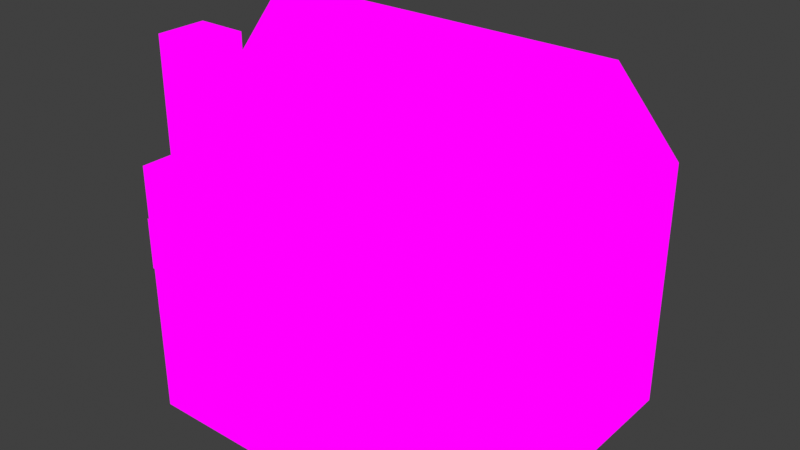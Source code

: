 # Source: house4.blend  (saved by Blender 3.6.13; exported with 4.5.12 LTS)
import bpy
from mathutils import Matrix  # noqa: F401  (used for matrix-valued properties, if any)

bpy.ops.wm.read_factory_settings(use_empty=True)
scene = bpy.context.scene
scene.name = 'Scene'

# ---- collections
col_collection = bpy.data.collections.new('Collection'); scene.collection.children.link(col_collection)

# ---- images (referenced by path relative to the original .blend; pixels are not part of the script)
import os
ASSET_DIR = os.environ.get("B2B_ASSET_DIR", "")  # directory of the original .blend (textures are referenced by path, not embedded)
HERE = os.path.dirname(os.path.abspath(__file__))  # packed textures are extracted next to this script under _unpacked/

def load_image(name, relpath, width, height, colorspace="sRGB"):
    """Load a texture the original file referenced (path relative to the .blend, or extracted next to this script)."""
    p = next((c for c in (os.path.join(HERE, relpath), os.path.join(ASSET_DIR, relpath)) if relpath and os.path.exists(c)), "")
    if p:
        img = bpy.data.images.load(p, check_existing=True)
        img.name = name
    else:  # same state as the original file: an image datablock whose file is absent (Cycles renders it pink)
        img = bpy.data.images.new(name, width, height)
        img.source = "FILE"
        img.filepath = "//" + (relpath or name)
    img.colorspace_settings.name = colorspace
    return img
img_z_forest5_png_001 = load_image('z_forest5.png.001', 'z_forest5.png', 1024, 1024, 'sRGB')

# ---- materials (node trees are filled in below, after node groups)
mat_z_forest5 = bpy.data.materials.new('z_forest5')
mat_z_forest5.alpha_threshold = 0.0
mat_z_forest5.use_transparent_shadow = False
mat_z_forest5.diffuse_color = (1.0, 1.0, 1.0, 1.0)
mat_z_forest5.line_color = (0.0, 0.0, 0.0, 1.0)

# ---- material node trees
mat_z_forest5.use_nodes = True; mat_z_forest5.node_tree.nodes.clear()
_N = mat_z_forest5.node_tree.nodes; _L = mat_z_forest5.node_tree.links
n0 = _N.new('ShaderNodeOutputMaterial'); n0.name = 'Material Output'; n0.location = (400, 0)
n1 = _N.new('ShaderNodeLightPath'); n1.name = 'Light Path'; n1.location = (0, 250)
n2 = _N.new('ShaderNodeBsdfTransparent'); n2.name = 'Transparent BSDF'; n2.location = (-200, -100)
n3 = _N.new('ShaderNodeEmission'); n3.name = 'Emission'; n3.location = (-200, -200)
n4 = _N.new('ShaderNodeMixShader'); n4.name = 'Mix Shader'; n4.location = (200, 0)
n5 = _N.new('ShaderNodeMixShader'); n5.name = 'Mix Shader.001'; n5.location = (0, -100)
n6 = _N.new('ShaderNodeTexImage'); n6.name = 'Image Texture'; n6.location = (-500, 100)
n6.image = img_z_forest5_png_001
n6.interpolation = 'Closest'
_L.new(n6.outputs[0], n3.inputs[0])
_L.new(n6.outputs[1], n5.inputs[0])
_L.new(n2.outputs[0], n5.inputs[1])
_L.new(n2.outputs[0], n4.inputs[1])
_L.new(n3.outputs[0], n5.inputs[2])
_L.new(n5.outputs[0], n4.inputs[2])
_L.new(n1.outputs[0], n4.inputs[0])
_L.new(n4.outputs[0], n0.inputs[0])
n0.is_active_output = True

# ---- world
world_world = bpy.data.worlds.new('World'); scene.world = world_world
world_world.use_nodes = True; world_world.node_tree.nodes.clear()
_N = world_world.node_tree.nodes; _L = world_world.node_tree.links
n0 = _N.new('ShaderNodeOutputWorld'); n0.name = 'World Output'; n0.location = (300, 300)
n1 = _N.new('ShaderNodeBackground'); n1.name = 'Background'; n1.location = (10, 300)
n1.inputs[0].default_value = (0.05088, 0.05088, 0.05088, 1.0)
_L.new(n1.outputs[0], n0.inputs[0])
n0.is_active_output = True
world_world.color = (0.05088, 0.05088, 0.05088)
world_world.use_sun_shadow = False
world_world.sun_shadow_jitter_overblur = 0.0

# ---- meshes
me_cube_011 = bpy.data.meshes.new('Cube.011')
me_cube_011.from_pydata([(-3.0, 0.0, 0.0), (4.0, -1.0, 0.0), (2.0, -2.0, 1.0), (1.0, -3.0, 1.0), (-3.0, -2.0, 1.0), (3.0, -2.0, 1.0), (1.0, 3.0, 2.0), (4.0, -2.0, 0.0), (-3.0, 0.0, -1.0), (2.0, -2.0, 2.0), (0.0, 3.0, 1.0), (1.0, 3.0, 3.0), (-3.0, 3.0, 3.0), (-3.0, 3.0, 1.0), (-3.0, 1.0, 2.0), (-3.0, 0.0, 2.0), (-3.0, 0.0, 1.0), (-3.0, -1.0, 2.0), (-3.0, -3.0, 0.0), (0.0, -3.0, 2.0), (-1.0, -3.001, 2.0), (-3.0, -2.0, -1.0), (1.0, -3.0, 0.0), (-3.0, 2.0, 0.0), (-2.0, -3.002, 0.0), (-3.0, -3.0, 2.0), (-1.0, -1.0, 5.0), (2.0, -2.0, 0.0), (4.0, 3.0, 1.0), (2.0, 3.0, -1.0), (1.0, -2.0, 0.0), (-2.0, 3.0, 2.0), (4.0, -1.0, 2.0), (4.0, -1.0, 1.0), (1.0, -2.0, 4.0), (4.0, 1.0, 1.0), (-2.0, 3.0, 0.0), (4.0, 2.0, 0.0), (1.0, 3.0, 1.0), (-3.0, -1.0, 5.0), (-3.0, -3.0, 3.0), (-1.0, -3.0, 0.0), (-3.0, -1.0, -1.0), (0.0, -3.0, 3.0), (4.0, 3.0, 2.0), (4.0, 0.0, 6.0), (0.0, -3.0, 4.0), (0.0, -3.0, 1.0), (3.0, -2.0, 2.0), (1.0, -3.0, 3.0), (-1.0, -3.0, 3.0), (-2.0, 3.0, 3.0), (-2.0, -3.0, 3.0), (-2.0, -3.001, 2.0), (1.0, -1.0, 5.0), (-1.0, -2.0, 4.0), (4.0, 2.0, 1.0), (-3.0, -3.0, 1.0), (3.0, -2.0, 4.0), (4.0, -2.0, 1.0), (2.0, -2.0, 4.0), (-2.0, 3.0, 1.0), (4.0, 0.0, 1.0), (2.0, -2.0, 3.0), (4.0, -1.0, 5.0), (3.0, -2.0, 3.0), (1.0, -2.0, 1.0), (1.0, -2.0, 3.0), (4.0, -1.0, 3.0), (1.0, -2.0, 2.0), (4.0, -2.0, 4.0), (4.0, 0.0, 3.0), (-3.0, 2.0, 2.0), (4.0, -2.0, 3.0), (4.0, -2.0, 2.0), (4.0, 0.0, 2.0), (4.0, 2.0, 5.0), (1.0, -3.0, 2.0), (4.0, 2.0, 3.0), (4.0, 2.0, 2.0), (4.0, 1.0, 2.0), (4.0, 1.0, 3.0), (-3.0, -2.0, 2.0), (-1.0, 3.0, 3.0), (-1.0, 3.0, 2.0), (3.0, 3.0, 3.0), (0.0, 3.0, 4.0), (-3.0, 3.0, 2.0), (2.0, 3.0, 3.0), (-1.0, 3.0, 1.0), (3.0, 3.0, 4.0), (3.0, 3.0, 2.0), (2.0, 3.0, 2.0), (4.0, 3.0, 3.0), (0.0, 3.0, 2.0), (0.0, 3.0, 3.0), (2.0, 3.0, 1.0), (3.0, 3.0, 1.0), (-3.0, 1.0, 3.0), (-3.0, 2.0, 3.0), (-3.0, -2.0, 3.0), (-3.0, -1.0, 1.0), (-3.0, 1.0, 1.0), (-3.0, -1.0, 3.0), (-3.0, 2.0, 1.0), (-3.0, -1.0, 4.0), (-3.0, 3.0, 4.0), (-3.0, 1.0, 4.0), (-3.0, 0.0, 3.0), (-3.0, 0.0, 4.0), (-3.0, 2.0, 5.0), (-3.0, 2.0, 4.0), (-3.0, 0.0, 5.0), (-3.0, 1.0, 5.0), (4.0, 1.0, 6.0), (3.0, 0.5, 6.5), (1.0, -3.0, 4.0), (0.0, 0.0, 6.0), (4.0, 0.0, 4.0), (4.0, 2.0, 4.0), (4.0, -1.0, 4.0), (4.0, 0.0, 5.0), (0.0, -1.0, 5.0), (4.0, 1.0, 4.0), (4.0, 0.5, 6.5), (4.0, 1.0, 5.0), (-3.0, 0.5, 6.5), (-1.0, 0.0, 6.0), (-2.0, 0.0, 6.0), (-2.0, -1.0, 5.0), (0.0, -2.0, 4.0), (3.0, 2.0, 5.0), (2.0, 2.0, 5.0), (2.0, 3.0, 4.0), (0.0, 2.0, 5.0), (2.0, 1.0, 6.0), (0.0, 1.0, 6.0), (-1.0, 3.0, 4.0), (-2.0, 3.0, 4.0), (-1.0, -3.0, 4.0), (-2.0, 2.0, 5.0), (-1.0, 2.0, 5.0), (1.0, 3.0, 4.0), (1.0, 2.0, 5.0), (4.0, 3.0, 4.0), (3.0, 1.0, 6.0), (-2.0, -3.0, 4.0), (-3.0, -3.0, 4.0), (-2.0, -2.0, 4.0), (-3.0, -2.0, 4.0), (1.0, 0.0, 6.0), (1.0, 1.0, 6.0), (-3.0, 0.0, 6.0), (-2.0, 1.0, 6.0), (-3.0, 1.0, 6.0), (-1.0, 1.0, 6.0), (4.0, 0.5, 6.5), (1.0, 0.5, 6.5), (-3.0, 0.5, 6.5), (2.0, 0.5, 6.5), (0.0, 0.5, 6.5), (-1.0, 0.5, 6.5), (-2.0, 0.5, 6.5), (3.0, 3.0, 0.0), (4.0, 2.0, -1.0), (4.0, 1.0, 0.0), (1.0, -2.0, -1.0), (4.0, -1.0, -1.0), (-3.0, 3.0, -1.0), (-2.0, 3.0, -1.0), (1.0, -3.0, -1.0), (-1.0, 3.0, -1.0), (3.0, 3.0, -1.0), (3.0, -1.0, 5.0), (2.0, -1.0, 5.0), (2.0, 0.0, 6.0), (3.0, 0.0, 6.0), (-2.0, -3.0, 0.0), (-1.0, -3.002, 0.0), (1.0, -2.02, 0.0), (2.0, -2.02, 0.0), (1.0, -2.02, 1.0), (3.0, -2.02, 0.0), (3.0, -2.02, 1.0), (2.0, -2.02, 1.0), (1.0, -2.02, 2.0), (3.0, -2.02, 2.0), (2.0, -2.02, 2.0), (-3.0, -3.025, 2.0), (0.0, -3.025, 2.0), (-3.0, -3.025, 3.0), (-2.0, -3.025, 2.0), (-1.0, -3.025, 2.0), (-2.0, -3.025, 3.0), (0.0, -3.025, 3.0), (-1.0, -3.025, 3.0), (4.0, -2.0, -1.0), (-1.0, -3.0, -1.0), (-2.128, -3.001, 2.0), (-2.128, -3.001, 0.0), (-2.128, -3.001, 1.0), (-0.8726, -3.001, 0.0), (-0.8726, -3.001, 1.0), (-0.8726, -3.001, 2.0), (-1.0, -2.502, 1.0), (-1.0, -2.502, 2.0), (-2.0, -2.502, 0.0), (-1.0, -2.502, 0.0), (-2.0, -2.502, 2.0), (-2.128, -2.502, 1.0), (-2.0, -2.502, 1.0), (-2.128, -2.502, 0.0), (-0.8726, -2.502, 2.0), (-0.8726, -2.502, 1.0), (-2.128, -2.502, 2.0), (-0.8726, -2.502, 0.0), (-3.0, -3.0, -1.0), (0.0, -3.0, -1.0), (-3.0, 1.0, -1.0), (-2.0, -3.0, -1.0), (0.0, -3.0, 0.0), (-3.0, -2.0, 0.0), (-3.0, -1.0, 0.0), (-3.0, 2.0, -1.0), (-3.0, 1.0, 0.0), (4.0, 3.0, -1.0), (-3.0, 3.0, 0.0), (4.0, 3.0, 0.0), (0.0, 3.0, -1.0), (1.0, 3.0, -1.0), (2.0, 3.0, 0.0), (1.0, 3.0, 0.0), (0.0, 3.0, 0.0), (-1.0, 3.0, 0.0), (4.0, 1.0, -1.0), (4.0, 0.0, -1.0), (4.0, 0.0, 0.0), (3.0, -2.0, -1.0), (2.0, -2.0, -1.0), (3.0, -2.0, 0.0), (-2.0, -3.02, 2.0), (-1.0, -3.02, 2.0), (-2.0, -3.02, 3.0), (0.0, -3.02, 2.0), (0.0, -3.02, 3.0), (-1.0, -3.02, 3.0), (-2.0, -3.02, 4.0), (0.0, -3.02, 4.0), (-1.0, -3.02, 4.0), (-3.02, 1.0, 2.0), (-3.02, 0.0, 2.0), (-3.02, 1.0, 3.0), (-3.02, -1.0, 2.0), (-3.02, -1.0, 3.0), (-3.02, 0.0, 3.0), (-3.02, 1.0, 4.0), (-3.02, -1.0, 4.0), (-3.02, 0.0, 4.0)], [], [(202, 201, 220, 47), (199, 24, 206, 211), (24, 178, 207, 206), (220, 22, 3, 47), (221, 18, 57, 4), (222, 221, 4, 101), (0, 222, 101, 16), (224, 0, 16, 102), (23, 224, 102, 104), (226, 23, 104, 13), (36, 226, 13, 61), (233, 36, 61, 89), (232, 233, 89, 10), (231, 232, 10, 38), (22, 30, 66, 3), (37, 227, 28, 56), (7, 1, 33, 59), (1, 236, 62, 33), (236, 165, 35, 62), (165, 37, 56, 35), (239, 7, 59, 5), (27, 239, 5, 2), (30, 27, 2, 66), (227, 163, 97, 28), (230, 231, 38, 96), (163, 230, 96, 97), (178, 201, 215, 207), (25, 53, 52, 40), (40, 52, 146, 147), (43, 49, 116, 46), (19, 77, 49, 43), (47, 3, 77, 19), (203, 202, 47, 19), (202, 203, 212, 213), (53, 20, 50, 52), (20, 19, 43, 50), (52, 50, 139, 146), (50, 43, 46, 139), (65, 73, 70, 58), (63, 65, 58, 60), (67, 63, 60, 34), (9, 48, 65, 63), (48, 74, 73, 65), (69, 9, 63, 67), (66, 2, 9, 69), (2, 5, 48, 9), (5, 59, 74, 48), (56, 28, 44, 79), (35, 56, 79, 80), (62, 35, 80, 75), (75, 80, 81, 71), (33, 62, 75, 32), (59, 33, 32, 74), (74, 32, 68, 73), (73, 68, 120, 70), (78, 93, 144, 119), (79, 44, 93, 78), (80, 79, 78, 81), (32, 75, 71, 68), (68, 71, 118, 120), (71, 81, 123, 118), (81, 78, 119, 123), (3, 66, 69, 77), (77, 69, 67, 49), (49, 67, 34, 116), (61, 13, 87, 31), (31, 87, 12, 51), (51, 12, 106, 138), (83, 51, 138, 137), (95, 83, 137, 86), (11, 95, 86, 142), (88, 11, 142, 133), (85, 88, 133, 90), (93, 85, 90, 144), (28, 97, 91, 44), (44, 91, 85, 93), (91, 92, 88, 85), (92, 6, 11, 88), (94, 84, 83, 95), (84, 31, 51, 83), (97, 96, 92, 91), (96, 38, 6, 92), (10, 89, 84, 94), (89, 61, 31, 84), (38, 10, 94, 6), (6, 94, 95, 11), (87, 72, 99, 12), (82, 25, 40, 100), (17, 82, 100, 103), (15, 17, 103, 108), (14, 15, 108, 98), (72, 14, 98, 99), (104, 102, 14, 72), (102, 16, 15, 14), (16, 101, 17, 15), (101, 4, 82, 17), (4, 57, 25, 82), (13, 104, 72, 87), (100, 40, 147, 149), (12, 99, 111, 106), (99, 98, 107, 111), (98, 108, 109, 107), (108, 103, 105, 109), (103, 100, 149, 105), (105, 149, 39), (106, 111, 110), (109, 105, 39, 112), (111, 107, 113, 110), (107, 109, 112, 113), (110, 113, 154), (113, 112, 152, 154), (112, 39, 152), (173, 64, 45, 176), (174, 173, 176, 175), (121, 125, 114, 45), (118, 123, 125, 121), (120, 118, 121, 64), (129, 26, 127, 128), (125, 76, 114), (123, 119, 76, 125), (119, 144, 76), (149, 148, 129, 39), (26, 122, 117, 127), (122, 54, 150, 117), (45, 64, 121), (64, 70, 120), (114, 124, 45), (152, 126, 154), (54, 174, 175, 150), (39, 129, 128, 152), (148, 55, 26, 129), (55, 130, 122, 26), (130, 34, 54, 122), (34, 60, 174, 54), (60, 58, 173, 174), (58, 70, 64, 173), (76, 131, 145, 114), (131, 132, 135, 145), (132, 143, 151, 135), (143, 134, 136, 151), (134, 141, 155, 136), (141, 140, 153, 155), (140, 110, 154, 153), (138, 106, 110, 140), (137, 138, 140, 141), (86, 137, 141, 134), (142, 86, 134, 143), (133, 142, 143, 132), (90, 133, 132, 131), (144, 90, 131, 76), (46, 116, 34, 130), (139, 46, 130, 55), (146, 139, 55, 148), (147, 146, 148, 149), (115, 176, 45, 156), (159, 175, 176, 115), (157, 150, 175, 159), (160, 117, 150, 157), (161, 127, 117, 160), (162, 128, 127, 161), (158, 152, 128, 162), (154, 158, 162, 153), (153, 162, 161, 155), (155, 161, 160, 136), (136, 160, 157, 151), (151, 157, 159, 135), (135, 159, 115, 145), (145, 115, 156, 114), (179, 180, 184, 181), (180, 182, 183, 184), (181, 184, 187, 185), (184, 183, 186, 187), (188, 191, 193, 190), (191, 192, 195, 193), (192, 189, 194, 195), (206, 207, 204, 210), (200, 199, 211, 209), (53, 198, 214, 208), (18, 199, 200, 57), (57, 200, 198, 25), (207, 215, 213, 204), (210, 204, 205, 208), (204, 213, 212, 205), (214, 209, 210, 208), (209, 211, 206, 210), (203, 20, 205, 212), (201, 202, 213, 215), (20, 53, 208, 205), (198, 200, 209, 214), (216, 219, 177, 18), (219, 197, 41, 177), (197, 217, 220, 41), (217, 170, 22, 220), (21, 216, 18, 221), (42, 21, 221, 222), (8, 42, 222, 0), (218, 8, 0, 224), (223, 218, 224, 23), (168, 223, 23, 226), (225, 172, 163, 227), (172, 29, 230, 163), (29, 229, 231, 230), (229, 228, 232, 231), (228, 171, 233, 232), (171, 169, 36, 233), (169, 168, 226, 36), (164, 225, 227, 37), (234, 164, 37, 165), (235, 234, 165, 236), (167, 235, 236, 1), (196, 167, 1, 7), (170, 166, 30, 22), (166, 238, 27, 30), (238, 237, 239, 27), (237, 196, 7, 239), (240, 241, 245, 242), (241, 243, 244, 245), (242, 245, 248, 246), (245, 244, 247, 248), (249, 250, 254, 251), (250, 252, 253, 254), (251, 254, 257, 255), (254, 253, 256, 257)])
_uv = me_cube_011.uv_layers.new(name='UVMap')
_uv.uv.foreach_set('vector', [0.641, 0.5625, 0.641, 0.5417, 0.7499, 0.5417, 0.7499, 0.5625, 0.0, 0.0, 0.0, 0.0, 0.0, 0.0, 0.0, 0.0, 0.0, 0.0, 0.0, 0.0, 0.0, 0.0, 0.0, 0.0, 0.2501, 0.8542, 0.3749, 0.8542, 0.3749, 0.875, 0.2501, 0.875, 0.2501, 0.8542, 0.3749, 0.8542, 0.3749, 0.875, 0.2501, 0.875, 0.1251, 0.8542, 0.2499, 0.8542, 0.2499, 0.875, 0.1251, 0.875, 0.1251, 0.8542, 0.2499, 0.8542, 0.2499, 0.875, 0.1251, 0.875, 0.1251, 0.8542, 0.2499, 0.8542, 0.2499, 0.875, 0.1251, 0.875, 0.1251, 0.8542, 0.2499, 0.8542, 0.2499, 0.875, 0.1251, 0.875, 9.765e-05, 0.8542, 0.1249, 0.8542, 0.1249, 0.875, 9.765e-05, 0.875, 0.2501, 0.8542, 0.3749, 0.8542, 0.3749, 0.875, 0.2501, 0.875, 0.1251, 0.8542, 0.2499, 0.8542, 0.2499, 0.875, 0.1251, 0.875, 0.1251, 0.8542, 0.2499, 0.8542, 0.2499, 0.875, 0.1251, 0.875, 9.765e-05, 0.8542, 0.1249, 0.8542, 0.1249, 0.875, 9.765e-05, 0.875, 9.765e-05, 0.8542, 0.1249, 0.8542, 0.1249, 0.875, 9.765e-05, 0.875, 0.2501, 0.8542, 0.3749, 0.8542, 0.3749, 0.875, 0.2501, 0.875, 9.765e-05, 0.8542, 0.1249, 0.8542, 0.1249, 0.875, 9.765e-05, 0.875, 0.1251, 0.8542, 0.2499, 0.8542, 0.2499, 0.875, 0.1251, 0.875, 0.1251, 0.8542, 0.2499, 0.8542, 0.2499, 0.875, 0.1251, 0.875, 0.1251, 0.8542, 0.2499, 0.8542, 0.2499, 0.875, 0.1251, 0.875, 0.2501, 0.8542, 0.3749, 0.8542, 0.3749, 0.875, 0.2501, 0.875, 0.1251, 0.8542, 0.2499, 0.8542, 0.2499, 0.875, 0.1251, 0.875, 0.1251, 0.8542, 0.2499, 0.8542, 0.2499, 0.875, 0.1251, 0.875, 9.765e-05, 0.8542, 0.1249, 0.8542, 0.1249, 0.875, 9.765e-05, 0.875, 0.1251, 0.8542, 0.2499, 0.8542, 0.2499, 0.875, 0.1251, 0.875, 0.1251, 0.8542, 0.2499, 0.8542, 0.2499, 0.875, 0.1251, 0.875, 0.0, 0.0, 0.0, 0.0, 0.0, 0.0, 0.0, 0.0, 9.765e-05, 0.8958, 0.1249, 0.8958, 0.1249, 0.9167, 9.765e-05, 0.9167, 0.3751, 0.875, 0.4999, 0.875, 0.4999, 0.8958, 0.3751, 0.8958, 0.6251, 0.875, 0.7499, 0.875, 0.7499, 0.8958, 0.6251, 0.8958, 0.2501, 0.8958, 0.3749, 0.8958, 0.3749, 0.9167, 0.2501, 0.9167, 0.2501, 0.875, 0.3749, 0.875, 0.3749, 0.8958, 0.2501, 0.8958, 0.641, 0.5833, 0.641, 0.5625, 0.7499, 0.5625, 0.7499, 0.5833, 0.641, 0.5625, 0.641, 0.5833, 0.641, 0.5833, 0.641, 0.5625, 0.1251, 0.8958, 0.2499, 0.8958, 0.2499, 0.9167, 0.1251, 0.9167, 0.1251, 0.8958, 0.2499, 0.8958, 0.2499, 0.9167, 0.1251, 0.9167, 0.5001, 0.875, 0.6249, 0.875, 0.6249, 0.8958, 0.5001, 0.8958, 0.5001, 0.875, 0.6249, 0.875, 0.6249, 0.8958, 0.5001, 0.8958, 0.6251, 0.875, 0.7499, 0.875, 0.7499, 0.8958, 0.6251, 0.8958, 0.5001, 0.875, 0.6249, 0.875, 0.6249, 0.8958, 0.5001, 0.8958, 0.5001, 0.875, 0.6249, 0.875, 0.6249, 0.8958, 0.5001, 0.8958, 0.1251, 0.8958, 0.2499, 0.8958, 0.2499, 0.9167, 0.1251, 0.9167, 0.2501, 0.8958, 0.3749, 0.8958, 0.3749, 0.9167, 0.2501, 0.9167, 0.1251, 0.8958, 0.2499, 0.8958, 0.2499, 0.9167, 0.1251, 0.9167, 0.1251, 0.875, 0.2499, 0.875, 0.2499, 0.8958, 0.1251, 0.8958, 0.1251, 0.875, 0.2499, 0.875, 0.2499, 0.8958, 0.1251, 0.8958, 0.2501, 0.875, 0.3749, 0.875, 0.3749, 0.8958, 0.2501, 0.8958, 0.2501, 0.875, 0.3749, 0.875, 0.3749, 0.8958, 0.2501, 0.8958, 0.1251, 0.875, 0.2499, 0.875, 0.2499, 0.8958, 0.1251, 0.8958, 0.1251, 0.875, 0.2499, 0.875, 0.2499, 0.8958, 0.1251, 0.8958, 0.1251, 0.8958, 0.2499, 0.8958, 0.2499, 0.9167, 0.1251, 0.9167, 0.1251, 0.875, 0.2499, 0.875, 0.2499, 0.8958, 0.1251, 0.8958, 9.765e-05, 0.875, 0.1249, 0.875, 0.1249, 0.8958, 9.765e-05, 0.8958, 9.765e-05, 0.8958, 0.1249, 0.8958, 0.1249, 0.9167, 9.765e-05, 0.9167, 9.765e-05, 0.9167, 0.1249, 0.9167, 0.1249, 0.9375, 9.765e-05, 0.9375, 0.2501, 0.9167, 0.3749, 0.9167, 0.3749, 0.9375, 0.2501, 0.9375, 0.2501, 0.8958, 0.3749, 0.8958, 0.3749, 0.9167, 0.2501, 0.9167, 0.1251, 0.8958, 0.2499, 0.8958, 0.2499, 0.9167, 0.1251, 0.9167, 0.1251, 0.8958, 0.2499, 0.8958, 0.2499, 0.9167, 0.1251, 0.9167, 0.1251, 0.9167, 0.2499, 0.9167, 0.2499, 0.9375, 0.1251, 0.9375, 0.1251, 0.9167, 0.2499, 0.9167, 0.2499, 0.9375, 0.1251, 0.9375, 0.1251, 0.9167, 0.2499, 0.9167, 0.2499, 0.9375, 0.1251, 0.9375, 9.765e-05, 0.875, 0.1249, 0.875, 0.1249, 0.8958, 9.765e-05, 0.8958, 9.765e-05, 0.8958, 0.1249, 0.8958, 0.1249, 0.9167, 9.765e-05, 0.9167, 0.3751, 0.875, 0.4999, 0.875, 0.4999, 0.8958, 0.3751, 0.8958, 0.2501, 0.875, 0.3749, 0.875, 0.3749, 0.8958, 0.2501, 0.8958, 0.2501, 0.8958, 0.3749, 0.8958, 0.3749, 0.9167, 0.2501, 0.9167, 0.6251, 0.875, 0.7499, 0.875, 0.7499, 0.8958, 0.6251, 0.8958, 0.5001, 0.875, 0.6249, 0.875, 0.6249, 0.8958, 0.5001, 0.8958, 0.5001, 0.875, 0.6249, 0.875, 0.6249, 0.8958, 0.5001, 0.8958, 0.3751, 0.875, 0.4999, 0.875, 0.4999, 0.8958, 0.3751, 0.8958, 0.5001, 0.875, 0.6249, 0.875, 0.6249, 0.8958, 0.5001, 0.8958, 0.5001, 0.875, 0.6249, 0.875, 0.6249, 0.8958, 0.5001, 0.8958, 0.3751, 0.875, 0.4999, 0.875, 0.4999, 0.8958, 0.3751, 0.8958, 9.765e-05, 0.875, 0.1249, 0.875, 0.1249, 0.8958, 9.765e-05, 0.8958, 9.765e-05, 0.8958, 0.1249, 0.8958, 0.1249, 0.9167, 9.765e-05, 0.9167, 0.1251, 0.8958, 0.2499, 0.8958, 0.2499, 0.9167, 0.1251, 0.9167, 0.1251, 0.8958, 0.2499, 0.8958, 0.2499, 0.9167, 0.1251, 0.9167, 0.1251, 0.8958, 0.2499, 0.8958, 0.2499, 0.9167, 0.1251, 0.9167, 0.1251, 0.8958, 0.2499, 0.8958, 0.2499, 0.9167, 0.1251, 0.9167, 0.1251, 0.875, 0.2499, 0.875, 0.2499, 0.8958, 0.1251, 0.8958, 0.1251, 0.875, 0.2499, 0.875, 0.2499, 0.8958, 0.1251, 0.8958, 0.1251, 0.875, 0.2499, 0.875, 0.2499, 0.8958, 0.1251, 0.8958, 0.1251, 0.875, 0.2499, 0.875, 0.2499, 0.8958, 0.1251, 0.8958, 9.765e-05, 0.875, 0.1249, 0.875, 0.1249, 0.8958, 9.765e-05, 0.8958, 9.765e-05, 0.8958, 0.1249, 0.8958, 0.1249, 0.9167, 9.765e-05, 0.9167, 9.765e-05, 0.8958, 0.1249, 0.8958, 0.1249, 0.9167, 9.765e-05, 0.9167, 0.2501, 0.8958, 0.3749, 0.8958, 0.3749, 0.9167, 0.2501, 0.9167, 0.1251, 0.8958, 0.2499, 0.8958, 0.2499, 0.9167, 0.1251, 0.9167, 0.1251, 0.8958, 0.2499, 0.8958, 0.2499, 0.9167, 0.1251, 0.9167, 0.1251, 0.8958, 0.2499, 0.8958, 0.2499, 0.9167, 0.1251, 0.9167, 0.1251, 0.8958, 0.2499, 0.8958, 0.2499, 0.9167, 0.1251, 0.9167, 0.1251, 0.875, 0.2499, 0.875, 0.2499, 0.8958, 0.1251, 0.8958, 0.1251, 0.875, 0.2499, 0.875, 0.2499, 0.8958, 0.1251, 0.8958, 0.1251, 0.875, 0.2499, 0.875, 0.2499, 0.8958, 0.1251, 0.8958, 0.1251, 0.875, 0.2499, 0.875, 0.2499, 0.8958, 0.1251, 0.8958, 0.2501, 0.875, 0.3749, 0.875, 0.3749, 0.8958, 0.2501, 0.8958, 9.765e-05, 0.875, 0.1249, 0.875, 0.1249, 0.8958, 9.765e-05, 0.8958, 0.6251, 0.875, 0.7499, 0.875, 0.7499, 0.8958, 0.6251, 0.8958, 9.765e-05, 0.9167, 0.1249, 0.9167, 0.1249, 0.9375, 9.765e-05, 0.9375, 0.1251, 0.9167, 0.2499, 0.9167, 0.2499, 0.9375, 0.1251, 0.9375, 0.1251, 0.9167, 0.2499, 0.9167, 0.2499, 0.9375, 0.1251, 0.9375, 0.1251, 0.9167, 0.2499, 0.9167, 0.2499, 0.9375, 0.1251, 0.9375, 0.1251, 0.9167, 0.2499, 0.9167, 0.2499, 0.9375, 0.1251, 0.9375, 0.5001, 0.9375, 0.6249, 0.9375, 0.5001, 0.9583, 9.765e-05, 0.9375, 0.1249, 0.9375, 0.1249, 0.9583, 0.3751, 0.9375, 0.4999, 0.9375, 0.4999, 0.9583, 0.3751, 0.9583, 0.1251, 0.9375, 0.2499, 0.9375, 0.2499, 0.9583, 0.1251, 0.9583, 0.2501, 0.9375, 0.3749, 0.9375, 0.3749, 0.9583, 0.2501, 0.9583, 0.1251, 0.9583, 0.2499, 0.9583, 0.2499, 0.9792, 0.2501, 0.9583, 0.3749, 0.9583, 0.3749, 0.9792, 0.2501, 0.9792, 0.3751, 0.9583, 0.4999, 0.9583, 0.3751, 0.9792, 0.5001, 0.9167, 0.6249, 0.9167, 0.6249, 0.9375, 0.5001, 0.9375, 0.5001, 0.9167, 0.6249, 0.9167, 0.6249, 0.9375, 0.5001, 0.9375, 0.2501, 0.9583, 0.3749, 0.9583, 0.3749, 0.9792, 0.2501, 0.9792, 0.2501, 0.9375, 0.3749, 0.9375, 0.3749, 0.9583, 0.2501, 0.9583, 0.1251, 0.9375, 0.2499, 0.9375, 0.2499, 0.9583, 0.1251, 0.9583, 0.5001, 0.9167, 0.6249, 0.9167, 0.6249, 0.9375, 0.5001, 0.9375, 0.3751, 0.9583, 0.4999, 0.9583, 0.3751, 0.9792, 0.3751, 0.9375, 0.4999, 0.9375, 0.4999, 0.9583, 0.3751, 0.9583, 0.5001, 0.9375, 0.6249, 0.9375, 0.5001, 0.9583, 0.5001, 0.9167, 0.6249, 0.9167, 0.6249, 0.9375, 0.5001, 0.9375, 0.5001, 0.9167, 0.6249, 0.9167, 0.6249, 0.9375, 0.5001, 0.9375, 0.5001, 0.9167, 0.6249, 0.9167, 0.6249, 0.9375, 0.5001, 0.9375, 0.2499, 0.9792, 0.1251, 0.9583, 0.2499, 0.9583, 0.1249, 0.9583, 9.765e-05, 0.9375, 0.1249, 0.9375, 0.3749, 0.9792, 0.3125, 0.9896, 0.2501, 0.9792, 0.3749, 0.9792, 0.3125, 0.9896, 0.2501, 0.9792, 0.5001, 0.9167, 0.6249, 0.9167, 0.6249, 0.9375, 0.5001, 0.9375, 0.5001, 0.9167, 0.6249, 0.9167, 0.6249, 0.9375, 0.5001, 0.9375, 0.5001, 0.9167, 0.6249, 0.9167, 0.6249, 0.9375, 0.5001, 0.9375, 0.5001, 0.9167, 0.6249, 0.9167, 0.6249, 0.9375, 0.5001, 0.9375, 0.5001, 0.9167, 0.6249, 0.9167, 0.6249, 0.9375, 0.5001, 0.9375, 0.5001, 0.9167, 0.6249, 0.9167, 0.6249, 0.9375, 0.5001, 0.9375, 0.5001, 0.9167, 0.6249, 0.9167, 0.6249, 0.9375, 0.5001, 0.9375, 0.5001, 0.9167, 0.6249, 0.9167, 0.6249, 0.9375, 0.5001, 0.9375, 0.5001, 0.9167, 0.6249, 0.9167, 0.6249, 0.9375, 0.5001, 0.9375, 0.5001, 0.9167, 0.6249, 0.9167, 0.6249, 0.9375, 0.5001, 0.9375, 0.5001, 0.9167, 0.6249, 0.9167, 0.6249, 0.9375, 0.5001, 0.9375, 0.5001, 0.9167, 0.6249, 0.9167, 0.6249, 0.9375, 0.5001, 0.9375, 0.5001, 0.9167, 0.6249, 0.9167, 0.6249, 0.9375, 0.5001, 0.9375, 0.5001, 0.9167, 0.6249, 0.9167, 0.6249, 0.9375, 0.5001, 0.9375, 0.5001, 0.9167, 0.6249, 0.9167, 0.6249, 0.9375, 0.5001, 0.9375, 0.5001, 0.9167, 0.6249, 0.9167, 0.6249, 0.9375, 0.5001, 0.9375, 0.5001, 0.9167, 0.6249, 0.9167, 0.6249, 0.9375, 0.5001, 0.9375, 0.5001, 0.9167, 0.6249, 0.9167, 0.6249, 0.9375, 0.5001, 0.9375, 0.5001, 0.9167, 0.6249, 0.9167, 0.6249, 0.9375, 0.5001, 0.9375, 0.5001, 0.9167, 0.6249, 0.9167, 0.6249, 0.9375, 0.5001, 0.9375, 0.5001, 0.9167, 0.6249, 0.9167, 0.6249, 0.9375, 0.5001, 0.9375, 0.5001, 0.9167, 0.6249, 0.9167, 0.6249, 0.9375, 0.5001, 0.9375, 0.6251, 0.8958, 0.7499, 0.8958, 0.7499, 0.9167, 0.6251, 0.9167, 0.5001, 0.8958, 0.6249, 0.8958, 0.6249, 0.9167, 0.5001, 0.9167, 0.5001, 0.8958, 0.6249, 0.8958, 0.6249, 0.9167, 0.5001, 0.9167, 0.3751, 0.8958, 0.4999, 0.8958, 0.4999, 0.9167, 0.3751, 0.9167, 0.0625, 0.9792, 0.1249, 0.9792, 0.1249, 1.0, 0.0625, 1.0, 0.0625, 0.9792, 0.1249, 0.9792, 0.1249, 1.0, 0.0625, 1.0, 0.0625, 0.9792, 0.1249, 0.9792, 0.1249, 1.0, 0.0625, 1.0, 0.0625, 0.9792, 0.1249, 0.9792, 0.1249, 1.0, 0.0625, 1.0, 0.0625, 0.9792, 0.1249, 0.9792, 0.1249, 1.0, 0.0625, 1.0, 0.0625, 0.9792, 0.1249, 0.9792, 0.1249, 1.0, 0.0625, 1.0, 0.0625, 0.9792, 0.1249, 0.9792, 0.1249, 1.0, 0.0625, 1.0, 9.765e-05, 0.9792, 0.0625, 0.9792, 0.0625, 1.0, 9.765e-05, 1.0, 9.765e-05, 0.9792, 0.0625, 0.9792, 0.0625, 1.0, 9.765e-05, 1.0, 9.765e-05, 0.9792, 0.0625, 0.9792, 0.0625, 1.0, 9.765e-05, 1.0, 9.765e-05, 0.9792, 0.0625, 0.9792, 0.0625, 1.0, 9.765e-05, 1.0, 9.765e-05, 0.9792, 0.0625, 0.9792, 0.0625, 1.0, 9.765e-05, 1.0, 9.765e-05, 0.9792, 0.0625, 0.9792, 0.0625, 1.0, 9.765e-05, 1.0, 9.765e-05, 0.9792, 0.0625, 0.9792, 0.0625, 1.0, 9.765e-05, 1.0, 0.2501, 0.4583, 0.3749, 0.4583, 0.3749, 0.4792, 0.2501, 0.4792, 0.3751, 0.4583, 0.4999, 0.4583, 0.4999, 0.4792, 0.3751, 0.4792, 0.2501, 0.4792, 0.3749, 0.4792, 0.3749, 0.5, 0.2501, 0.5, 0.3751, 0.4792, 0.4999, 0.4792, 0.4999, 0.5, 0.3751, 0.5, 9.765e-05, 0.2708, 0.1249, 0.2708, 0.1249, 0.2917, 9.765e-05, 0.2917, 0.1251, 0.2708, 0.2499, 0.2708, 0.2499, 0.2917, 0.1251, 0.2917, 9.765e-05, 0.25, 0.1249, 0.25, 0.1249, 0.2708, 9.765e-05, 0.2708, 0.5001, 0.5417, 0.6249, 0.5417, 0.6249, 0.5625, 0.5001, 0.5625, 0.4839, 0.5625, 0.4839, 0.5417, 0.4839, 0.5417, 0.4839, 0.5625, 0.0, 0.0, 0.0, 0.0, 0.0, 0.0, 0.0, 0.0, 0.3751, 0.5417, 0.4839, 0.5417, 0.4839, 0.5625, 0.3751, 0.5625, 0.3751, 0.5625, 0.4839, 0.5625, 0.4839, 0.5833, 0.3751, 0.5833, 0.6251, 0.5417, 0.641, 0.5417, 0.641, 0.5625, 0.6251, 0.5625, 0.5001, 0.5625, 0.6249, 0.5625, 0.6249, 0.5833, 0.5001, 0.5833, 0.6251, 0.5625, 0.641, 0.5625, 0.641, 0.5833, 0.6251, 0.5833, 0.4839, 0.5833, 0.4839, 0.5625, 0.4999, 0.5625, 0.4999, 0.5833, 0.4839, 0.5625, 0.4839, 0.5417, 0.4999, 0.5417, 0.4999, 0.5625, 0.0, 0.0, 0.0, 0.0, 0.0, 0.0, 0.0, 0.0, 0.641, 0.5417, 0.641, 0.5625, 0.641, 0.5625, 0.641, 0.5417, 0.0, 0.0, 0.0, 0.0, 0.0, 0.0, 0.0, 0.0, 0.4839, 0.5833, 0.4839, 0.5625, 0.4839, 0.5625, 0.4839, 0.5833, 0.7501, 0.125, 0.8749, 0.125, 0.8749, 0.1458, 0.7501, 0.1458, 0.7501, 0.125, 0.8749, 0.125, 0.8749, 0.1458, 0.7501, 0.1458, 0.7501, 0.125, 0.8749, 0.125, 0.8749, 0.1458, 0.7501, 0.1458, 0.7501, 0.125, 0.8749, 0.125, 0.8749, 0.1458, 0.7501, 0.1458, 0.7501, 0.125, 0.8749, 0.125, 0.8749, 0.1458, 0.7501, 0.1458, 0.7501, 0.125, 0.8749, 0.125, 0.8749, 0.1458, 0.7501, 0.1458, 0.7501, 0.125, 0.8749, 0.125, 0.8749, 0.1458, 0.7501, 0.1458, 0.7501, 0.125, 0.8749, 0.125, 0.8749, 0.1458, 0.7501, 0.1458, 0.7501, 0.125, 0.8749, 0.125, 0.8749, 0.1458, 0.7501, 0.1458, 0.7501, 0.125, 0.8749, 0.125, 0.8749, 0.1458, 0.7501, 0.1458, 0.7501, 0.125, 0.8749, 0.125, 0.8749, 0.1458, 0.7501, 0.1458, 0.7501, 0.125, 0.8749, 0.125, 0.8749, 0.1458, 0.7501, 0.1458, 0.7501, 0.125, 0.8749, 0.125, 0.8749, 0.1458, 0.7501, 0.1458, 0.7501, 0.125, 0.8749, 0.125, 0.8749, 0.1458, 0.7501, 0.1458, 0.7501, 0.125, 0.8749, 0.125, 0.8749, 0.1458, 0.7501, 0.1458, 0.7501, 0.125, 0.8749, 0.125, 0.8749, 0.1458, 0.7501, 0.1458, 0.7501, 0.125, 0.8749, 0.125, 0.8749, 0.1458, 0.7501, 0.1458, 0.7501, 0.125, 0.8749, 0.125, 0.8749, 0.1458, 0.7501, 0.1458, 0.7501, 0.125, 0.8749, 0.125, 0.8749, 0.1458, 0.7501, 0.1458, 0.7501, 0.125, 0.8749, 0.125, 0.8749, 0.1458, 0.7501, 0.1458, 0.7501, 0.125, 0.8749, 0.125, 0.8749, 0.1458, 0.7501, 0.1458, 0.7501, 0.125, 0.8749, 0.125, 0.8749, 0.1458, 0.7501, 0.1458, 0.7501, 0.125, 0.8749, 0.125, 0.8749, 0.1458, 0.7501, 0.1458, 0.7501, 0.125, 0.8749, 0.125, 0.8749, 0.1458, 0.7501, 0.1458, 0.7501, 0.125, 0.8749, 0.125, 0.8749, 0.1458, 0.7501, 0.1458, 0.7501, 0.125, 0.8749, 0.125, 0.8749, 0.1458, 0.7501, 0.1458, 0.2501, 0.4583, 0.3749, 0.4583, 0.3749, 0.4792, 0.2501, 0.4792, 0.3751, 0.4583, 0.4999, 0.4583, 0.4999, 0.4792, 0.3751, 0.4792, 0.2501, 0.4792, 0.3749, 0.4792, 0.3749, 0.5, 0.2501, 0.5, 0.3751, 0.4792, 0.4999, 0.4792, 0.4999, 0.5, 0.3751, 0.5, 0.2501, 0.4583, 0.3749, 0.4583, 0.3749, 0.4792, 0.2501, 0.4792, 0.3751, 0.4583, 0.4999, 0.4583, 0.4999, 0.4792, 0.3751, 0.4792, 0.2501, 0.4792, 0.3749, 0.4792, 0.3749, 0.5, 0.2501, 0.5, 0.3751, 0.4792, 0.4999, 0.4792, 0.4999, 0.5, 0.3751, 0.5])
me_cube_011.materials.append(mat_z_forest5)
me_cube_011.use_remesh_preserve_volume = False
me_cube_011.use_remesh_preserve_attributes = False
me_cube_011.use_mirror_vertex_groups = False
me_cube_011.update()
me_cube_001 = bpy.data.meshes.new('Cube.001')
me_cube_001.from_pydata([(-2.5, -2.0, 4.0), (-3.5, -2.0, 4.0), (-3.5, -1.0, 5.0), (-3.5, -2.0, 5.0), (-3.5, -2.0, 6.0), (-2.5, -1.0, 5.0), (-2.5, -2.0, 5.0), (-2.5, -2.0, 6.0), (-2.5, -1.0, 6.0), (-3.5, -1.0, 6.0), (-3.5, -1.0, 3.0), (-2.5, -2.0, 3.0), (-2.5, -1.0, 2.0), (-2.5, -2.0, 2.0), (-3.5, -2.0, 3.0), (-3.5, -2.0, -1.0), (-2.5, -2.0, 1.0), (-2.5, -2.0, -1.0), (-3.5, -2.0, 2.0), (-3.5, -1.0, -1.0), (-2.5, -1.0, -1.0), (-2.5, -1.0, 0.0), (-3.5, -2.0, 0.0), (-3.5, -1.0, 1.0), (-3.5, -2.0, 1.0), (-2.5, -2.0, 0.0), (-3.5, -1.0, 4.0), (-2.5, -1.0, 4.0), (-3.5, -1.0, 2.0), (-2.5, -1.0, 3.0), (-2.5, -1.0, 1.0), (-3.5, -1.0, 0.0)], [], [(26, 1, 3, 2), (1, 0, 6, 3), (3, 6, 7, 4), (0, 27, 5, 6), (6, 5, 8, 7), (5, 2, 9, 8), (2, 3, 4, 9), (4, 7, 8, 9), (10, 14, 1, 26), (14, 11, 0, 1), (11, 29, 27, 0), (28, 18, 14, 10), (18, 13, 11, 14), (13, 12, 29, 11), (23, 24, 18, 28), (24, 16, 13, 18), (16, 30, 12, 13), (31, 22, 24, 23), (22, 25, 16, 24), (25, 21, 30, 16), (19, 15, 22, 31), (15, 17, 25, 22), (17, 20, 21, 25), (27, 26, 2, 5), (29, 10, 26, 27), (12, 28, 10, 29), (30, 23, 28, 12), (21, 31, 23, 30), (20, 19, 31, 21)])
_uv = me_cube_001.uv_layers.new(name='UVMap')
_uv.uv.foreach_set('vector', [0.3751, 0.2083, 0.4999, 0.2083, 0.4999, 0.2292, 0.3751, 0.2292, 0.3751, 0.2083, 0.4999, 0.2083, 0.4999, 0.2292, 0.3751, 0.2292, 0.3751, 0.2292, 0.4999, 0.2292, 0.4999, 0.25, 0.3751, 0.25, 0.3751, 0.2083, 0.4999, 0.2083, 0.4999, 0.2292, 0.3751, 0.2292, 0.5001, 0.25, 0.6249, 0.25, 0.6249, 0.2708, 0.5001, 0.2708, 0.3751, 0.2292, 0.4999, 0.2292, 0.4999, 0.25, 0.3751, 0.25, 0.5001, 0.25, 0.6249, 0.25, 0.6249, 0.2708, 0.5001, 0.2708, 0.3751, 0.25, 0.4999, 0.25, 0.4999, 0.2708, 0.3751, 0.2708, 0.3751, 0.2083, 0.4999, 0.2083, 0.4999, 0.2292, 0.3751, 0.2292, 0.3751, 0.2083, 0.4999, 0.2083, 0.4999, 0.2292, 0.3751, 0.2292, 0.3751, 0.2083, 0.4999, 0.2083, 0.4999, 0.2292, 0.3751, 0.2292, 0.3751, 0.2083, 0.4999, 0.2083, 0.4999, 0.2292, 0.3751, 0.2292, 0.3751, 0.2083, 0.4999, 0.2083, 0.4999, 0.2292, 0.3751, 0.2292, 0.3751, 0.2083, 0.4999, 0.2083, 0.4999, 0.2292, 0.3751, 0.2292, 0.3751, 0.2083, 0.4999, 0.2083, 0.4999, 0.2292, 0.3751, 0.2292, 0.3751, 0.2083, 0.4999, 0.2083, 0.4999, 0.2292, 0.3751, 0.2292, 0.3751, 0.2083, 0.4999, 0.2083, 0.4999, 0.2292, 0.3751, 0.2292, 0.3751, 0.2083, 0.4999, 0.2083, 0.4999, 0.2292, 0.3751, 0.2292, 0.3751, 0.2083, 0.4999, 0.2083, 0.4999, 0.2292, 0.3751, 0.2292, 0.3751, 0.2083, 0.4999, 0.2083, 0.4999, 0.2292, 0.3751, 0.2292, 0.3751, 0.2083, 0.4999, 0.2083, 0.4999, 0.2292, 0.3751, 0.2292, 0.3751, 0.2083, 0.4999, 0.2083, 0.4999, 0.2292, 0.3751, 0.2292, 0.3751, 0.2083, 0.4999, 0.2083, 0.4999, 0.2292, 0.3751, 0.2292, 0.3751, 0.2083, 0.4999, 0.2083, 0.4999, 0.2292, 0.3751, 0.2292, 0.3751, 0.2083, 0.4999, 0.2083, 0.4999, 0.2292, 0.3751, 0.2292, 0.3751, 0.2083, 0.4999, 0.2083, 0.4999, 0.2292, 0.3751, 0.2292, 0.3751, 0.2083, 0.4999, 0.2083, 0.4999, 0.2292, 0.3751, 0.2292, 0.3751, 0.2083, 0.4999, 0.2083, 0.4999, 0.2292, 0.3751, 0.2292, 0.3751, 0.2083, 0.4999, 0.2083, 0.4999, 0.2292, 0.3751, 0.2292])
me_cube_001.materials.append(mat_z_forest5)
me_cube_001.use_remesh_preserve_volume = False
me_cube_001.use_remesh_preserve_attributes = False
me_cube_001.use_mirror_vertex_groups = False
me_cube_001.update()

# ---- objects
ob_scenario_004 = bpy.data.objects.new('Scenario.004', me_cube_011)
ob_scenario_001 = bpy.data.objects.new('Scenario.001', me_cube_001)

# ---- transforms, parenting, visibility, modifiers, constraints
ob_scenario_004.location = (0.0, 0.0, 0.0)
ob_scenario_004.lock_rotations_4d = False
ob_scenario_004.empty_display_type = 'ARROWS'
ob_scenario_004.lineart.crease_threshold = 0.0
ob_scenario_001.location = (0.0, 0.0, 0.0)
ob_scenario_001.lock_rotations_4d = False
ob_scenario_001.empty_display_type = 'ARROWS'
ob_scenario_001.lineart.crease_threshold = 0.0

# ---- collection membership
col_collection.objects.link(ob_scenario_004)
col_collection.objects.link(ob_scenario_001)

# ---- scene / render settings (as saved in the file)
scene.frame_start = 1; scene.frame_end = 250; scene.frame_set(1)
scene.render.engine = 'BLENDER_EEVEE_NEXT'
scene.cycles.use_denoising = False
scene.cycles.samples = 128
scene.cycles.sampling_pattern = 'TABULATED_SOBOL'
scene.cycles.use_adaptive_sampling = False
scene.cycles.use_light_tree = False
scene.eevee.taa_samples = 1
scene.eevee.use_taa_reprojection = False
scene.view_settings.view_transform = 'Standard'
bpy.context.view_layer.update()

# ---- added for rendering (the .blend has no active camera): camera
cam_auto = bpy.data.cameras.new('AutoCamera')
cam_auto.lens = 50.0
cam_auto.sensor_width = 36.0
cam_auto.clip_end = 1000.0
ob_auto_camera = bpy.data.objects.new('AutoCamera', cam_auto)
scene.collection.objects.link(ob_auto_camera)
ob_auto_camera.location = (11.5362, -13.556, 11.779)
ob_auto_camera.rotation_euler = (1.09748, -7.21219e-08, 0.694738)
scene.camera = ob_auto_camera
bpy.context.view_layer.update()
